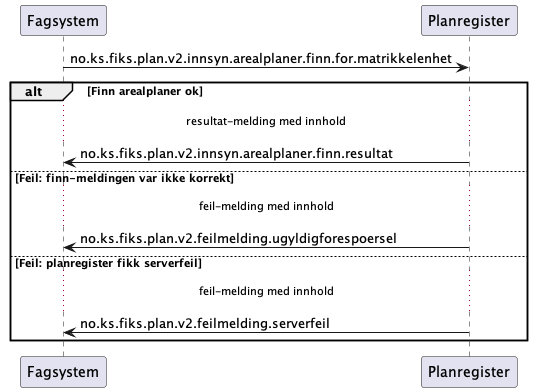

The diagram above was rendered by PlantUML. Its source (embedded in the PNG):
@startuml

Fagsystem -> Planregister: no.ks.fiks.plan.v2.innsyn.arealplaner.finn.for.matrikkelenhet

alt Finn arealplaner ok
...resultat-melding med innhold...

Fagsystem <- Planregister: no.ks.fiks.plan.v2.innsyn.arealplaner.finn.resultat

else Feil: finn-meldingen var ikke korrekt
...feil-melding med innhold...

Fagsystem <- Planregister: no.ks.fiks.plan.v2.feilmelding.ugyldigforespoersel

else Feil: planregister fikk serverfeil
...feil-melding med innhold...

Fagsystem <- Planregister: no.ks.fiks.plan.v2.feilmelding.serverfeil

end
@enduml